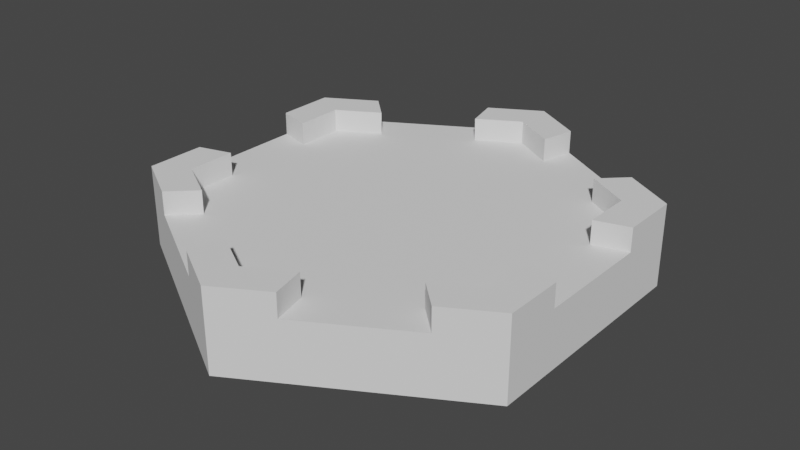 # Source: B1T0.blend  (saved by Blender 3.5.10; exported with 4.5.12 LTS)
import bpy
from mathutils import Matrix  # noqa: F401  (used for matrix-valued properties, if any)

bpy.ops.wm.read_factory_settings(use_empty=True)
scene = bpy.context.scene
scene.name = 'Scene'

# ---- collections
col_collection = bpy.data.collections.new('Collection'); scene.collection.children.link(col_collection)

# ---- world
world_world = bpy.data.worlds.new('World'); scene.world = world_world
world_world.use_nodes = True; world_world.node_tree.nodes.clear()
_N = world_world.node_tree.nodes; _L = world_world.node_tree.links
n0 = _N.new('ShaderNodeOutputWorld'); n0.name = 'World Output'; n0.location = (300, 300)
n1 = _N.new('ShaderNodeBackground'); n1.name = 'Background'; n1.location = (10, 300)
n1.inputs[0].default_value = (0.05088, 0.05088, 0.05088, 1.0)
_L.new(n1.outputs[0], n0.inputs[0])
n0.is_active_output = True
world_world.color = (0.05088, 0.05088, 0.05088)
world_world.use_sun_shadow = False
world_world.sun_shadow_jitter_overblur = 0.0

# ---- meshes
me_cylinder = bpy.data.meshes.new('Cylinder')
me_cylinder.from_pydata([(0.0, 1.0, -0.125), (0.0, 1.0, 0.125), (0.866, 0.5, -0.125), (0.866, 0.5, 0.125), (0.866, -0.5, -0.125), (0.866, -0.5, 0.125), (0.0, -1.0, -0.125), (0.0, -1.0, 0.125), (-0.866, -0.5, -0.125), (-0.866, -0.5, 0.125), (-0.866, 0.5, -0.125), (-0.866, 0.5, 0.125)], [], [(0, 1, 3, 2), (2, 3, 5, 4), (4, 5, 7, 6), (6, 7, 9, 8), (3, 1, 11, 9, 7, 5), (8, 9, 11, 10), (10, 11, 1, 0), (0, 2, 4, 6, 8, 10)])
_uv = me_cylinder.uv_layers.new(name='UVMap')
_uv.uv.foreach_set('vector', [1.0, 0.5, 1.0, 1.0, 0.8333, 1.0, 0.8333, 0.5, 0.8333, 0.5, 0.8333, 1.0, 0.6667, 1.0, 0.6667, 0.5, 0.6667, 0.5, 0.6667, 1.0, 0.5, 1.0, 0.5, 0.5, 0.5, 0.5, 0.5, 1.0, 0.3333, 1.0, 0.3333, 0.5, 0.4578, 0.37, 0.25, 0.49, 0.04215, 0.37, 0.04215, 0.13, 0.25, 0.01, 0.4578, 0.13, 0.3333, 0.5, 0.3333, 1.0, 0.1667, 1.0, 0.1667, 0.5, 0.1667, 0.5, 0.1667, 1.0, -8.941e-08, 1.0, -8.941e-08, 0.5, 0.75, 0.49, 0.9578, 0.37, 0.9578, 0.13, 0.75, 0.01, 0.5422, 0.13, 0.5422, 0.37])
me_cylinder.update()
me_cylinder_004 = bpy.data.meshes.new('Cylinder.004')
me_cylinder_004.from_pydata([(0.0, 0.8347, -0.05), (0.7228, 0.4173, -0.05), (0.7228, -0.4173, -0.05), (0.0, -0.8347, -0.05), (-0.7228, -0.4173, -0.05), (-0.7228, 0.4173, -0.05), (0.866, 0.5, 0.05), (0.0, 1.0, 0.05), (0.866, -0.5, 0.05), (0.0, -1.0, 0.05), (-0.866, -0.5, 0.05), (-0.866, 0.5, 0.05), (0.7228, 0.4173, 0.05), (0.0, 0.8347, 0.05), (0.7228, -0.4173, 0.05), (0.0, -0.8347, 0.05), (-0.7228, -0.4173, 0.05), (-0.7228, 0.4173, 0.05), (0.0, 1.0, -0.05), (0.866, 0.5, -0.05), (0.866, -0.5, -0.05), (0.0, -1.0, -0.05), (-0.866, -0.5, -0.05), (-0.866, 0.5, -0.05), (0.866, 0.5, 0.05), (0.0, 1.0, 0.05), (0.866, -0.5, 0.05), (0.0, -1.0, 0.05), (-0.866, -0.5, 0.05), (-0.866, 0.5, 0.05), (0.866, 0.0, 0.05), (0.866, 0.0, 0.05), (-0.866, 0.0, 0.05), (-0.866, 0.0, 0.05), (-0.433, 0.75, 0.05), (-0.433, 0.75, 0.05), (0.433, 0.75, 0.05), (0.433, 0.75, 0.05), (-0.433, -0.75, 0.05), (-0.433, -0.75, 0.05), (0.433, -0.75, 0.05), (0.433, -0.75, 0.05), (0.866, 0.25, 0.05), (0.866, 0.25, 0.05), (0.7228, 0.2087, 0.05), (0.866, 0.25, -0.05), (0.7228, 0.2087, -0.05), (0.866, -0.25, -0.05), (0.7228, -0.2087, -0.05), (0.866, -0.25, 0.05), (0.866, -0.25, 0.05), (0.7228, -0.2087, 0.05), (0.6495, -0.625, 0.05), (0.6495, -0.625, 0.05), (0.5421, -0.5217, 0.05), (0.6495, -0.625, -0.05), (0.5421, -0.5217, -0.05), (0.2165, -0.875, -0.05), (0.1807, -0.7303, -0.05), (0.2165, -0.875, 0.05), (0.2165, -0.875, 0.05), (0.1807, -0.7303, 0.05), (-0.2165, -0.875, 0.05), (-0.2165, -0.875, 0.05), (-0.1807, -0.7303, 0.05), (-0.2165, -0.875, -0.05), (-0.1807, -0.7303, -0.05), (-0.6495, -0.625, -0.05), (-0.5421, -0.5217, -0.05), (-0.6495, -0.625, 0.05), (-0.6495, -0.625, 0.05), (-0.5421, -0.5217, 0.05), (-0.866, -0.25, 0.05), (-0.866, -0.25, 0.05), (-0.7228, -0.2087, 0.05), (-0.866, -0.25, -0.05), (-0.7228, -0.2087, -0.05), (-0.866, 0.25, -0.05), (-0.7228, 0.2087, -0.05), (-0.866, 0.25, 0.05), (-0.866, 0.25, 0.05), (-0.7228, 0.2087, 0.05), (-0.6495, 0.625, 0.05), (-0.6495, 0.625, 0.05), (-0.5421, 0.5217, 0.05), (-0.6495, 0.625, -0.05), (-0.5421, 0.5217, -0.05), (-0.2165, 0.875, -0.05), (-0.1807, 0.7303, -0.05), (-0.2165, 0.875, 0.05), (-0.2165, 0.875, 0.05), (-0.1807, 0.7303, 0.05), (0.2165, 0.875, 0.05), (0.2165, 0.875, 0.05), (0.1807, 0.7303, 0.05), (0.2165, 0.875, -0.05), (0.1807, 0.7303, -0.05), (0.6495, 0.625, -0.05), (0.5421, 0.5217, -0.05), (0.6495, 0.625, 0.05), (0.6495, 0.625, 0.05), (0.5421, 0.5217, 0.05)], [], [(97, 99, 6, 19), (47, 49, 8, 20), (57, 59, 9, 21), (67, 69, 10, 22), (77, 79, 11, 23), (87, 89, 7, 18), (74, 16, 4, 76), (100, 24, 6, 99), (50, 26, 8, 49), (60, 27, 9, 59), (70, 28, 10, 69), (80, 29, 11, 79), (90, 25, 7, 89), (84, 17, 5, 86), (96, 0, 18, 95), (46, 1, 19, 45), (56, 2, 20, 55), (66, 3, 21, 65), (76, 4, 22, 75), (86, 5, 23, 85), (101, 12, 24, 100), (51, 14, 26, 50), (61, 15, 27, 60), (71, 16, 28, 70), (81, 17, 29, 80), (91, 13, 25, 90), (64, 15, 3, 66), (54, 14, 2, 56), (44, 12, 1, 46), (94, 13, 0, 96), (43, 31, 30, 42), (73, 33, 32, 72), (83, 35, 34, 82), (93, 37, 36, 92), (63, 39, 38, 62), (53, 41, 40, 52), (19, 6, 42, 45), (24, 43, 42, 6), (12, 44, 43, 24), (2, 48, 47, 20), (14, 51, 48, 2), (31, 50, 49, 30), (20, 8, 52, 55), (26, 53, 52, 8), (14, 54, 53, 26), (3, 58, 57, 21), (15, 61, 58, 3), (41, 60, 59, 40), (21, 9, 62, 65), (27, 63, 62, 9), (15, 64, 63, 27), (4, 68, 67, 22), (16, 71, 68, 4), (39, 70, 69, 38), (58, 61, 60, 41, 53, 54, 56, 55, 52, 40, 59, 57), (22, 10, 72, 75), (28, 73, 72, 10), (16, 74, 73, 28), (17, 81, 78, 5), (5, 78, 77, 23), (33, 80, 79, 32), (35, 83, 84, 86, 85, 82, 34, 89, 87, 88, 91, 90), (23, 11, 82, 85), (29, 83, 82, 11), (17, 84, 83, 29), (13, 91, 88, 0), (0, 88, 87, 18), (35, 90, 89, 34), (98, 101, 100, 37, 93, 94, 96, 95, 92, 36, 99, 97), (18, 7, 92, 95), (25, 93, 92, 7), (13, 94, 93, 25), (1, 98, 97, 19), (12, 101, 98, 1), (37, 100, 99, 36), (68, 71, 70, 39, 63, 64, 66, 65, 62, 38, 69, 67), (48, 51, 50, 31, 43, 44, 46, 45, 42, 30, 49, 47), (33, 73, 74, 76, 75, 72, 32, 79, 77, 78, 81, 80)])
_uv = me_cylinder_004.uv_layers.new(name='UVMap')
_uv.uv.foreach_set('vector', [0.875, 0.5, 0.875, 1.0, 0.8333, 1.0, 0.8333, 0.5, 0.7083, 0.5, 0.7083, 1.0, 0.6667, 1.0, 0.6667, 0.5, 0.5417, 0.5, 0.5417, 1.0, 0.5, 1.0, 0.5, 0.5, 0.375, 0.5, 0.375, 1.0, 0.3333, 1.0, 0.3333, 0.5, 0.2083, 0.5, 0.2083, 1.0, 0.1667, 1.0, 0.1667, 0.5, 0.04167, 0.5, 0.04167, 1.0, -8.941e-08, 1.0, -8.941e-08, 0.5, 0.07652, 0.1999, 0.07652, 0.1498, 0.5765, 0.1498, 0.5765, 0.1999, 0.4059, 0.4, 0.4578, 0.37, 0.4578, 0.37, 0.4059, 0.4, 0.4578, 0.19, 0.4578, 0.13, 0.4578, 0.13, 0.4578, 0.19, 0.302, 0.04, 0.25, 0.01, 0.25, 0.01, 0.302, 0.04, 0.09412, 0.1, 0.04215, 0.13, 0.04215, 0.13, 0.09412, 0.1, 0.04215, 0.31, 0.04215, 0.37, 0.04215, 0.37, 0.04215, 0.31, 0.198, 0.46, 0.25, 0.49, 0.25, 0.49, 0.198, 0.46, 0.1199, 0.3752, 0.07652, 0.3502, 0.5765, 0.3502, 0.6199, 0.3752, 0.7934, 0.4253, 0.75, 0.4503, 0.75, 0.49, 0.802, 0.46, 0.9235, 0.3001, 0.9235, 0.3502, 0.9578, 0.37, 0.9578, 0.31, 0.8801, 0.1248, 0.9235, 0.1498, 0.9578, 0.13, 0.9059, 0.1, 0.7066, 0.07472, 0.75, 0.04968, 0.75, 0.01, 0.698, 0.04, 0.5765, 0.1999, 0.5765, 0.1498, 0.5422, 0.13, 0.5422, 0.19, 0.6199, 0.3752, 0.5765, 0.3502, 0.5422, 0.37, 0.5941, 0.4, 0.3801, 0.3752, 0.4235, 0.3502, 0.4578, 0.37, 0.4059, 0.4, 0.4235, 0.1999, 0.4235, 0.1498, 0.4578, 0.13, 0.4578, 0.19, 0.2934, 0.07472, 0.25, 0.04968, 0.25, 0.01, 0.302, 0.04, 0.1199, 0.1248, 0.07652, 0.1498, 0.04215, 0.13, 0.09412, 0.1, 0.07652, 0.3001, 0.07652, 0.3502, 0.04215, 0.37, 0.04215, 0.31, 0.2066, 0.4253, 0.25, 0.4503, 0.25, 0.49, 0.198, 0.46, 0.2066, 0.07472, 0.25, 0.04968, 0.75, 0.04968, 0.7066, 0.07472, 0.3801, 0.1248, 0.4235, 0.1498, 0.9235, 0.1498, 0.8801, 0.1248, 0.4235, 0.3001, 0.4235, 0.3502, 0.9235, 0.3502, 0.9235, 0.3001, 0.2934, 0.4253, 0.25, 0.4503, 0.75, 0.4503, 0.7934, 0.4253, 0.4578, 0.31, 0.4578, 0.25, 0.4578, 0.25, 0.4578, 0.31, 0.04215, 0.19, 0.04215, 0.25, 0.04215, 0.25, 0.04215, 0.19, 0.09412, 0.4, 0.1461, 0.43, 0.1461, 0.43, 0.09412, 0.4, 0.302, 0.46, 0.3539, 0.43, 0.3539, 0.43, 0.302, 0.46, 0.198, 0.04, 0.1461, 0.07, 0.1461, 0.07, 0.198, 0.04, 0.4059, 0.1, 0.3539, 0.07, 0.3539, 0.07, 0.4059, 0.1, 0.8333, 0.5, 0.8333, 1.0, 0.7917, 1.0, 0.7917, 0.5, 0.4578, 0.37, 0.4578, 0.31, 0.4578, 0.31, 0.4578, 0.37, 0.4235, 0.3502, 0.4235, 0.3001, 0.4578, 0.31, 0.4578, 0.37, 0.9235, 0.1498, 0.9235, 0.1999, 0.9578, 0.19, 0.9578, 0.13, 0.4235, 0.1498, 0.4235, 0.1999, 0.9235, 0.1999, 0.9235, 0.1498, 0.4578, 0.25, 0.4578, 0.19, 0.4578, 0.19, 0.4578, 0.25, 0.6667, 0.5, 0.6667, 1.0, 0.625, 1.0, 0.625, 0.5, 0.4578, 0.13, 0.4059, 0.1, 0.4059, 0.1, 0.4578, 0.13, 0.4235, 0.1498, 0.3801, 0.1248, 0.4059, 0.1, 0.4578, 0.13, 0.75, 0.04968, 0.7934, 0.07472, 0.802, 0.04, 0.75, 0.01, 0.25, 0.04968, 0.2934, 0.07472, 0.7934, 0.07472, 0.75, 0.04968, 0.3539, 0.07, 0.302, 0.04, 0.302, 0.04, 0.3539, 0.07, 0.5, 0.5, 0.5, 1.0, 0.4583, 1.0, 0.4583, 0.5, 0.25, 0.01, 0.198, 0.04, 0.198, 0.04, 0.25, 0.01, 0.25, 0.04968, 0.2066, 0.07472, 0.198, 0.04, 0.25, 0.01, 0.5765, 0.1498, 0.6199, 0.1248, 0.5941, 0.1, 0.5422, 0.13, 0.07652, 0.1498, 0.1199, 0.1248, 0.6199, 0.1248, 0.5765, 0.1498, 0.1461, 0.07, 0.09412, 0.1, 0.09412, 0.1, 0.1461, 0.07, 0.7934, 0.07472, 0.2934, 0.07472, 0.302, 0.04, 0.3539, 0.07, 0.4059, 0.1, 0.3801, 0.1248, 0.8801, 0.1248, 0.625, 0.5, 0.625, 1.0, 0.5833, 1.0, 0.5417, 1.0, 0.802, 0.04, 0.3333, 0.5, 0.3333, 1.0, 0.2917, 1.0, 0.2917, 0.5, 0.04215, 0.13, 0.04215, 0.19, 0.04215, 0.19, 0.04215, 0.13, 0.07652, 0.1498, 0.07652, 0.1999, 0.04215, 0.19, 0.04215, 0.13, 0.07652, 0.3502, 0.07652, 0.3001, 0.5765, 0.3001, 0.5765, 0.3502, 0.5765, 0.3502, 0.5765, 0.3001, 0.5422, 0.31, 0.5422, 0.37, 0.04215, 0.25, 0.04215, 0.31, 0.04215, 0.31, 0.04215, 0.25, 0.1461, 0.43, 0.09412, 0.4, 0.1199, 0.3752, 0.6199, 0.3752, 0.125, 0.5, 0.125, 1.0, 0.08333, 1.0, 0.04167, 1.0, 0.698, 0.46, 0.7066, 0.4253, 0.2066, 0.4253, 0.198, 0.46, 0.1667, 0.5, 0.1667, 1.0, 0.125, 1.0, 0.125, 0.5, 0.04215, 0.37, 0.09412, 0.4, 0.09412, 0.4, 0.04215, 0.37, 0.07652, 0.3502, 0.1199, 0.3752, 0.09412, 0.4, 0.04215, 0.37, 0.25, 0.4503, 0.2066, 0.4253, 0.7066, 0.4253, 0.75, 0.4503, 0.75, 0.4503, 0.7066, 0.4253, 0.698, 0.46, 0.75, 0.49, 0.1461, 0.43, 0.198, 0.46, 0.198, 0.46, 0.1461, 0.43, 0.8801, 0.3752, 0.3801, 0.3752, 0.4059, 0.4, 0.3539, 0.43, 0.302, 0.46, 0.2934, 0.4253, 0.7934, 0.4253, 0.9583, 0.5, 0.9583, 1.0, 0.9167, 1.0, 0.875, 1.0, 0.9059, 0.4, 1.0, 0.5, 1.0, 1.0, 0.9583, 1.0, 0.9583, 0.5, 0.25, 0.49, 0.302, 0.46, 0.302, 0.46, 0.25, 0.49, 0.25, 0.4503, 0.2934, 0.4253, 0.302, 0.46, 0.25, 0.49, 0.9235, 0.3502, 0.8801, 0.3752, 0.9059, 0.4, 0.9578, 0.37, 0.4235, 0.3502, 0.3801, 0.3752, 0.8801, 0.3752, 0.9235, 0.3502, 0.3539, 0.43, 0.4059, 0.4, 0.4059, 0.4, 0.3539, 0.43, 0.6199, 0.1248, 0.1199, 0.1248, 0.09412, 0.1, 0.1461, 0.07, 0.198, 0.04, 0.2066, 0.07472, 0.7066, 0.07472, 0.4583, 0.5, 0.4583, 1.0, 0.4167, 1.0, 0.375, 1.0, 0.5941, 0.1, 0.9235, 0.1999, 0.4235, 0.1999, 0.4578, 0.19, 0.4578, 0.25, 0.4578, 0.31, 0.4235, 0.3001, 0.9235, 0.3001, 0.7917, 0.5, 0.7917, 1.0, 0.75, 1.0, 0.7083, 1.0, 0.9578, 0.19, 0.04215, 0.25, 0.04215, 0.19, 0.07652, 0.1999, 0.5765, 0.1999, 0.2917, 0.5, 0.2917, 1.0, 0.25, 1.0, 0.2083, 1.0, 0.5422, 0.31, 0.5765, 0.3001, 0.07652, 0.3001, 0.04215, 0.31])
me_cylinder_004.update()

# ---- objects
ob_cylinder = bpy.data.objects.new('Cylinder', me_cylinder)
ob_cylinder_001 = bpy.data.objects.new('Cylinder.001', me_cylinder_004)

# ---- transforms, parenting, visibility, modifiers, constraints
ob_cylinder.location = (0.0, 0.0, 0.0)
ob_cylinder_001.location = (0.0, 0.0, 0.175)

# ---- collection membership
col_collection.objects.link(ob_cylinder)
col_collection.objects.link(ob_cylinder_001)

# ---- scene / render settings (as saved in the file)
scene.frame_start = 1; scene.frame_end = 250; scene.frame_set(5)
scene.render.engine = 'BLENDER_EEVEE_NEXT'
scene.cycles.sampling_pattern = 'TABULATED_SOBOL'
scene.view_settings.view_transform = 'Filmic'
bpy.context.view_layer.update()

# ---- added for rendering (the .blend has no active camera and no usable light): camera, sun
cam_auto = bpy.data.cameras.new('AutoCamera')
cam_auto.lens = 50.0
cam_auto.sensor_width = 36.0
cam_auto.clip_end = 1000.0
ob_auto_camera = bpy.data.objects.new('AutoCamera', cam_auto)
scene.collection.objects.link(ob_auto_camera)
ob_auto_camera.location = (2.46924, -2.96309, 2.02539)
ob_auto_camera.rotation_euler = (1.09748, -7.21219e-08, 0.694738)
scene.camera = ob_auto_camera
light_auto_sun = bpy.data.lights.new('AutoSun', 'SUN')
light_auto_sun.energy = 3.0
light_auto_sun.angle = 0.0523599
ob_auto_sun = bpy.data.objects.new('AutoSun', light_auto_sun)
scene.collection.objects.link(ob_auto_sun)
ob_auto_sun.rotation_euler = (0.872665, 0.174533, 0.523599)
bpy.context.view_layer.update()
